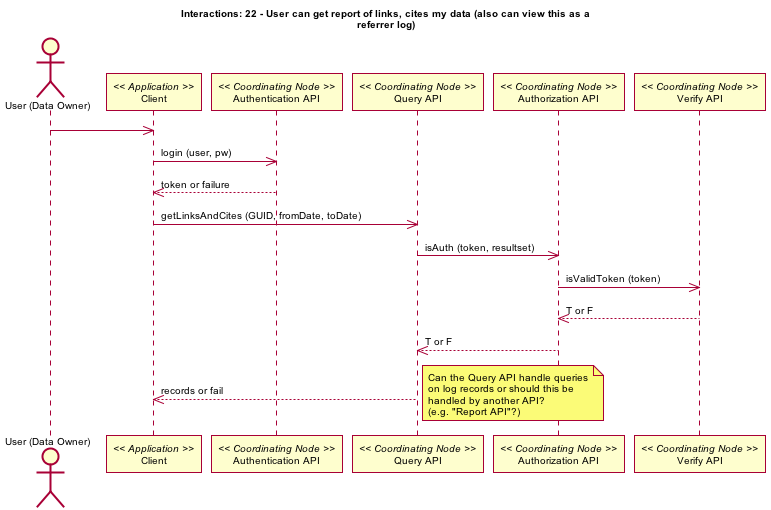

The diagram above was rendered by PlantUML. Its source (embedded in the PNG):
@startuml images/22_interaction.png
skinparam activityFontColor black
skinparam activityFontSize 10
skinparam activityFontName arial
skinparam activityArrowFontColor black
skinparam activityArrowFontSize 10
skinparam activityArrowFontName arial
skinparam classArrowFontColor black
skinparam classArrowFontSize 10
skinparam classArrowFontName arial
skinparam classAttributeFontColor black
skinparam classAttributeFontSize 10
skinparam classAttributeFontName arial
skinparam classFontColor black
skinparam classFontSize 10
skinparam classFontName arial
skinparam componentFontColor black
skinparam componentFontSize 10
skinparam componentFontName arial
skinparam componentArrowFontColor black
skinparam componentArrowFontSize 10
skinparam componentArrowFontName arial
skinparam noteFontColor black
skinparam noteFontSize 10
skinparam noteFontName arial
skinparam packageFontColor black
skinparam packageFontSize 10
skinparam packageFontName arial
skinparam sequenceActorFontColor black
skinparam sequenceActorFontSize 10
skinparam sequenceActorFontName arial
skinparam sequenceArrowFontColor black
skinparam sequenceArrowFontSize 10
skinparam sequenceArrowFontName arial
skinparam sequenceGroupingFontColor black
skinparam sequenceGroupingFontSize 10
skinparam sequenceGroupingFontName arial
skinparam sequenceGroupingHeaderFontColor black
skinparam sequenceGroupingHeaderFontSize 10
skinparam sequenceGroupingHeaderFontName arial
skinparam sequenceParticipantFontColor black
skinparam sequenceParticipantFontSize 10
skinparam sequenceParticipantFontName arial
skinparam sequenceTitleFontColor black
skinparam sequenceTitleFontSize 10
skinparam sequenceTitleFontName arial
skinparam titleFontColor black
skinparam titleFontSize 10
skinparam titleFontName arial
skinparam usecaseFontColor black
skinparam usecaseFontSize 10
skinparam usecaseFontName arial
skinparam usecaseActorFontColor black
skinparam usecaseActorFontSize 10
skinparam usecaseActorFontName arial
skinparam usecaseArrowFontColor black
skinparam usecaseArrowFontSize 10
skinparam usecaseArrowFontName arial
title Interactions: 22 - User can get report of links, cites my data (also can view this as a\nreferrer log)
actor "User (Data Owner)" as user
participant "Client" as app_client << Application >>
user -> app_client
participant "Authentication API" as c_authenticate << Coordinating Node >>
app_client -> c_authenticate: login (user, pw)
app_client <-- c_authenticate: token or failure
participant "Query API" as c_query << Coordinating Node >>
app_client -> c_query: getLinksAndCites (GUID, fromDate, toDate)
participant "Authorization API" as c_authorize << Coordinating Node >>
c_query -> c_authorize: isAuth (token, resultset)
participant "Verify API" as c_ver << Coordinating Node >>
c_authorize -> c_ver: isValidToken (token)
c_authorize <-- c_ver: T or F
c_query <-- c_authorize: T or F
app_client <-- c_query: records or fail
note right
Can the Query API handle queries
on log records or should this be
handled by another API?
(e.g. "Report API"?)
end note
@enduml